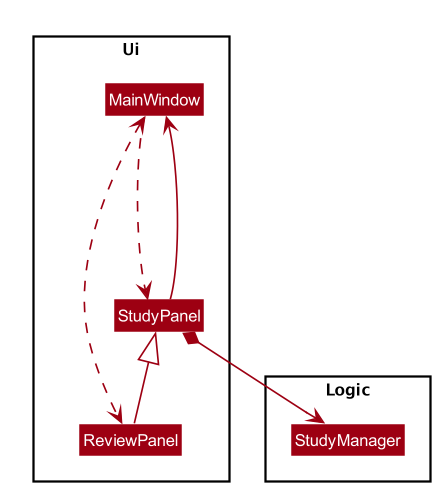

The diagram above was rendered by PlantUML. Its source (embedded in the PNG):
@startuml








skinparam BackgroundColor #FFFFFFF

skinparam Shadowing false

skinparam Class {
    FontColor #FFFFFF
    BorderThickness 1
    BorderColor #FFFFFF
    StereotypeFontColor #FFFFFF
    FontName Arial
}

skinparam Actor {
    BorderColor #000000
    Color #000000
    FontName Arial
}

skinparam Sequence {
    MessageAlign center
    BoxFontSize 15
    BoxPadding 0
    BoxFontColor #FFFFFF
    FontName Arial
}

skinparam Participant {
    FontColor #FFFFFFF
    Padding 20
}

skinparam MinClassWidth 50
skinparam ParticipantPadding 10
skinparam Shadowing false
skinparam DefaultTextAlignment center
skinparam packageStyle Rectangle

hide footbox
hide members
hide circle
skinparam arrowThickness 1.1
skinparam arrowColor #9D0012
skinparam classBackgroundColor #9D0012
skinparam classAttributeIconSize 0
skinparam defaultFontSize 11
scale 0.75

Package Ui <<Rectangle>>{
Class MainWindow
Class ReviewPanel
Class StudyPanel
}

Package Logic {
 Class StudyManager
}


StudyPanel <|-- ReviewPanel
StudyPanel *--> StudyManager
StudyPanel ---> MainWindow
MainWindow ...> StudyPanel
MainWindow <...> ReviewPanel

@enduml